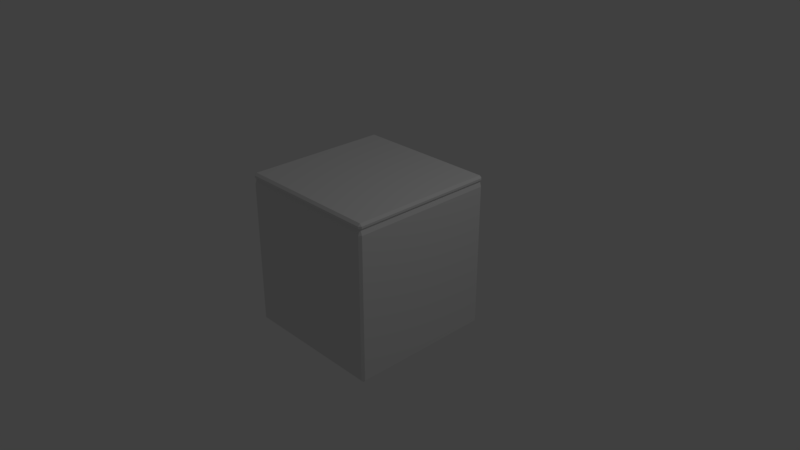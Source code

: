 # Source: cube_with_top2.blend  (saved by Blender 2.79.0; exported with 4.5.12 LTS)
import bpy
from mathutils import Matrix  # noqa: F401  (used for matrix-valued properties, if any)

bpy.ops.wm.read_factory_settings(use_empty=True)
scene = bpy.context.scene
scene.name = 'Scene'

# ---- collections
col_collection_1 = bpy.data.collections.new('Collection 1'); scene.collection.children.link(col_collection_1)

# ---- materials (node trees are filled in below, after node groups)
mat_material = bpy.data.materials.new('Material')
mat_material.alpha_threshold = 0.0
mat_material.use_transparent_shadow = False
mat_material.roughness = 0.5
mat_material.line_color = (0.0, 0.0, 0.0, 1.0)

# ---- material node trees

# ---- world
world_world = bpy.data.worlds.new('World'); scene.world = world_world
world_world.color = (0.05088, 0.05088, 0.05088)
world_world.use_sun_shadow = False
world_world.sun_shadow_jitter_overblur = 0.0
world_world.cycles.sampling_method = 'MANUAL'

# ---- cameras
cam_camera = bpy.data.cameras.new('Camera')
cam_camera.clip_end = 100.0
cam_camera.lens = 35.0
cam_camera.sensor_width = 32.0
cam_camera.sensor_height = 18.0
cam_camera.ortho_scale = 7.314
cam_camera.dof.focus_distance = 0.0
cam_camera.dof.aperture_fstop = 128.0

# ---- lights
light_lamp = bpy.data.lights.new('Lamp', 'POINT')
light_lamp.transmission_factor = 0.0
light_lamp.cutoff_distance = 30.0
light_lamp.energy = 100.0
light_lamp.shadow_buffer_clip_start = 1.001
light_lamp.shadow_soft_size = 0.1
light_lamp.shadow_maximum_resolution = 0.006
light_lamp.use_absolute_resolution = True

# ---- meshes
me_cube = bpy.data.meshes.new('Cube')
me_cube.from_pydata([(1.0, 0.97, -0.97), (0.97, 0.97, -1.0), (0.97, 1.0, -0.97), (1.0, -0.97, -0.97), (0.97, -1.0, -0.97), (0.97, -0.97, -1.0), (-0.97, -1.0, -0.97), (-1.0, -0.97, -0.97), (-0.97, -0.97, -1.0), (-0.97, 1.0, -0.97), (-0.97, 0.97, -1.0), (-1.0, 0.97, -0.97), (0.97, 1.0, 0.97), (0.97, 0.9803, 1.03), (0.98, 0.97, 1.03), (1.0, 0.97, 0.97), (0.97, -1.0, 0.97), (1.0, -0.97, 0.97), (0.98, -0.97, 1.03), (0.97, -0.98, 1.03), (-1.0, -0.97, 0.97), (-0.97, -1.0, 0.97), (-0.97, -0.98, 1.03), (-0.98, -0.97, 1.03), (-1.0, 0.97, 0.97), (-0.98, 0.97, 1.03), (-0.97, 0.9803, 1.03), (-0.97, 1.0, 0.97), (1.0, 0.97, 1.084), (0.97, 1.0, 1.084), (0.97, 0.97, 1.114), (1.0, -0.97, 1.084), (0.97, -0.97, 1.114), (0.97, -1.0, 1.084), (-0.97, 1.0, 1.084), (-1.0, 0.97, 1.084), (-0.97, 0.97, 1.114), (-0.97, -1.0, 1.084), (-0.97, -0.97, 1.114), (-1.0, -0.97, 1.084), (0.9761, 0.9772, 1.03), (0.9749, -0.975, 1.03), (-0.9722, -0.975, 1.03), (-0.975, 0.9729, 1.03), (0.985, 0.985, 1.084), (0.985, -0.985, 1.084), (-0.985, 0.985, 1.084), (-0.985, -0.985, 1.084), (0.98, -5.364e-07, 1.03), (2.98e-07, 0.9803, 1.03), (-5.364e-07, -0.98, 1.03), (-0.98, 1.788e-07, 1.03), (1.0, -5.96e-07, 1.084), (2.384e-07, 1.0, 1.084), (-4.768e-07, -1.0, 1.084), (-1.0, 1.788e-07, 1.084), (1.0, -0.97, 1.057), (0.97, -1.0, 1.057), (-1.0, -0.97, 1.057), (-0.97, -1.0, 1.057), (0.97, 1.0, 1.057), (1.0, 0.97, 1.057), (-0.97, 1.0, 1.057), (-1.0, 0.97, 1.057), (-0.985, 0.985, 1.057), (0.985, 0.985, 1.057), (-0.985, -0.985, 1.057), (0.985, -0.985, 1.057), (-5.066e-07, -1.0, 1.057), (2.682e-07, 1.0, 1.057), (1.0, -5.662e-07, 1.057), (-1.0, 1.788e-07, 1.057)], [], [(12, 2, 9, 27), (71, 58, 39, 55), (1, 5, 8, 10), (7, 20, 24, 11), (70, 61, 28, 52), (4, 16, 21, 6), (69, 62, 34, 53), (30, 36, 38, 32), (68, 57, 33, 54), (0, 1, 2), (3, 4, 5), (6, 7, 8), (9, 10, 11), (12, 13, 40, 14, 15), (16, 17, 18, 41, 19), (20, 21, 22, 42, 23), (24, 25, 43, 26, 27), (28, 44, 29, 30), (31, 32, 33, 45), (34, 46, 35, 36), (37, 38, 39, 47), (0, 3, 5, 1), (1, 10, 9, 2), (2, 12, 15, 0), (4, 6, 8, 5), (3, 17, 16, 4), (7, 11, 10, 8), (6, 21, 20, 7), (11, 24, 27, 9), (14, 48, 18, 17, 15), (12, 27, 26, 49, 13), (19, 50, 22, 21, 16), (23, 51, 25, 24, 20), (30, 32, 31, 52, 28), (29, 53, 34, 36, 30), (32, 38, 37, 54, 33), (38, 36, 35, 55, 39), (67, 45, 33, 57), (66, 42, 22, 59), (65, 44, 28, 61), (64, 43, 25, 63), (0, 15, 17, 3), (46, 64, 63, 35), (34, 62, 64, 46), (62, 26, 43, 64), (40, 65, 61, 14), (13, 60, 65, 40), (60, 29, 44, 65), (47, 66, 59, 37), (39, 58, 66, 47), (58, 23, 42, 66), (41, 67, 57, 19), (18, 56, 67, 41), (56, 31, 45, 67), (59, 68, 54, 37), (22, 50, 68, 59), (50, 19, 57, 68), (60, 69, 53, 29), (13, 49, 69, 60), (49, 26, 62, 69), (56, 70, 52, 31), (18, 48, 70, 56), (48, 14, 61, 70), (63, 71, 55, 35), (25, 51, 71, 63), (51, 23, 58, 71)])
_uv = me_cube.uv_layers.new(name='UVMap')
_uv.uv.foreach_set('vector', [0.015, 0.015, 0.985, 0.015, 0.985, 0.985, 0.015, 0.985, 1.0, 0.5, 1.0, 0.015, 1.0, 0.015, 1.0, 0.5, 0.015, 0.015, 0.985, 0.015, 0.985, 0.985, 0.015, 0.985, 0.015, 0.015, 0.985, 0.015, 0.985, 0.985, 0.015, 0.985, 1.0, 0.5, 1.0, 0.015, 1.0, 0.015, 1.0, 0.5, 0.015, 0.015, 0.985, 0.015, 0.985, 0.985, 0.015, 0.985, 0.0, 0.5, 0.0, 0.985, 0.0, 0.985, 0.0, 0.5, 0.015, 0.015, 0.985, 0.015, 0.985, 0.985, 0.015, 0.985, 1.0, 0.5, 1.0, 0.015, 1.0, 0.015, 1.0, 0.5, 0.015, 0.015, 0.0, 0.015, 0.015, 0.0, 0.015, 0.985, 0.015, 1.0, 0.0, 0.985, 0.015, 0.985, 0.015, 1.0, 0.0, 0.985, 0.985, 0.985, 1.0, 0.985, 0.985, 1.0, 0.015, 0.015, 0.0, 0.015, 0.0, 0.0075, 0.0, 0.0, 0.015, 0.0, 0.985, 0.015, 0.985, 0.0, 1.0, 0.0, 1.0, 0.0075, 1.0, 0.015, 0.985, 0.015, 0.985, 0.0, 1.0, 0.0, 1.0, 0.0075, 1.0, 0.015, 0.985, 0.985, 1.0, 0.985, 1.0, 0.9925, 1.0, 1.0, 0.985, 1.0, 1.0, 0.015, 1.0, 0.0075, 1.0, 0.0, 1.0, 0.015, 1.0, 0.985, 1.0, 0.985, 1.0, 1.0, 1.0, 0.9925, 0.0, 0.985, 0.0, 0.9925, 0.0, 1.0, 0.0, 0.985, 1.0, 0.985, 1.0, 0.985, 1.0, 1.0, 1.0, 0.9925, 0.015, 0.015, 0.015, 0.985, 0.0, 0.985, 0.0, 0.015, 0.015, 0.015, 0.015, 0.985, 0.0, 0.985, 0.0, 0.015, 0.985, 0.015, 0.015, 0.015, 0.015, 0.0, 0.985, 0.0, 0.015, 0.015, 0.015, 0.985, 0.0, 0.985, 0.0, 0.015, 0.015, 0.985, 0.985, 0.985, 0.985, 1.0, 0.015, 1.0, 0.015, 0.015, 0.015, 0.985, 0.0, 0.985, 0.0, 0.015, 0.015, 0.985, 0.985, 0.985, 0.985, 1.0, 0.015, 1.0, 0.015, 0.985, 0.985, 0.985, 0.985, 1.0, 0.015, 1.0, 1.0, 0.015, 1.0, 0.5, 1.0, 0.985, 0.985, 0.985, 0.985, 0.015, 0.015, 0.015, 0.015, 0.985, 0.0, 0.985, 0.0, 0.5, 0.0, 0.015, 1.0, 0.015, 1.0, 0.5, 1.0, 0.985, 0.985, 0.985, 0.985, 0.015, 1.0, 0.015, 1.0, 0.5, 1.0, 0.985, 0.985, 0.985, 0.985, 0.015, 0.015, 0.015, 0.015, 0.985, 0.0, 0.985, 0.0, 0.5, 0.0, 0.015, 0.0, 0.015, 0.0, 0.5, 0.0, 0.985, 0.0, 0.985, 0.0, 0.015, 0.015, 0.985, 0.985, 0.985, 0.985, 1.0, 0.5, 1.0, 0.015, 1.0, 0.985, 0.985, 0.985, 0.015, 1.0, 0.015, 1.0, 0.5, 1.0, 0.985, 1.0, 0.9925, 1.0, 0.9925, 1.0, 1.0, 1.0, 1.0, 1.0, 0.0075, 1.0, 0.0075, 1.0, 0.0, 1.0, 0.0, 0.0, 0.0075, 0.0, 0.0075, 0.0, 0.0, 0.0, 0.0, 0.0, 0.9925, 0.0, 0.9925, 0.0, 1.0, 0.0, 1.0, 0.015, 0.015, 0.985, 0.015, 0.985, 0.985, 0.015, 0.985, 0.0, 0.9925, 0.0, 0.9925, 0.0, 1.0, 0.0, 1.0, 0.0, 0.985, 0.0, 0.985, 0.0, 0.9925, 0.0, 0.9925, 0.0, 0.985, 0.0, 0.985, 0.0, 0.9925, 0.0, 0.9925, 0.0, 0.0075, 0.0, 0.0075, 0.0, 0.0, 0.0, 0.0, 0.0, 0.015, 0.0, 0.015, 0.0, 0.0075, 0.0, 0.0075, 0.0, 0.015, 0.0, 0.015, 0.0, 0.0075, 0.0, 0.0075, 1.0, 0.0075, 1.0, 0.0075, 1.0, 0.0, 1.0, 0.0, 1.0, 0.015, 1.0, 0.015, 1.0, 0.0075, 1.0, 0.0075, 1.0, 0.015, 1.0, 0.015, 1.0, 0.0075, 1.0, 0.0075, 1.0, 0.9925, 1.0, 0.9925, 1.0, 1.0, 1.0, 1.0, 1.0, 0.985, 1.0, 0.985, 1.0, 0.9925, 1.0, 0.9925, 1.0, 0.985, 1.0, 0.985, 1.0, 0.9925, 1.0, 0.9925, 1.0, 0.985, 1.0, 0.5, 1.0, 0.5, 1.0, 0.985, 1.0, 0.985, 1.0, 0.5, 1.0, 0.5, 1.0, 0.985, 1.0, 0.5, 1.0, 0.015, 1.0, 0.015, 1.0, 0.5, 0.0, 0.015, 0.0, 0.5, 0.0, 0.5, 0.0, 0.015, 0.0, 0.015, 0.0, 0.5, 0.0, 0.5, 0.0, 0.015, 0.0, 0.5, 0.0, 0.985, 0.0, 0.985, 0.0, 0.5, 1.0, 0.985, 1.0, 0.5, 1.0, 0.5, 1.0, 0.985, 1.0, 0.985, 1.0, 0.5, 1.0, 0.5, 1.0, 0.985, 1.0, 0.5, 1.0, 0.015, 1.0, 0.015, 1.0, 0.5, 1.0, 0.985, 1.0, 0.5, 1.0, 0.5, 1.0, 0.985, 1.0, 0.985, 1.0, 0.5, 1.0, 0.5, 1.0, 0.985, 1.0, 0.5, 1.0, 0.015, 1.0, 0.015, 1.0, 0.5])
me_cube.materials.append(mat_material)
me_cube.use_remesh_preserve_volume = False
me_cube.use_remesh_preserve_attributes = False
me_cube.use_mirror_vertex_groups = False
me_cube.update()

# ---- objects
ob_cube = bpy.data.objects.new('Cube', me_cube)
ob_lamp = bpy.data.objects.new('Lamp', light_lamp)
ob_camera = bpy.data.objects.new('Camera', cam_camera)

# ---- transforms, parenting, visibility, modifiers, constraints
ob_cube.location = (0.0, 0.0, 0.0)
ob_cube.lock_rotations_4d = False
ob_cube.empty_display_type = 'ARROWS'
ob_cube.lineart.crease_threshold = 0.0
ob_lamp.location = (4.076, 1.005, 5.904)
ob_lamp.rotation_euler = (0.6503, 0.05522, 1.866)
ob_lamp.lock_rotations_4d = False
ob_lamp.empty_display_type = 'ARROWS'
ob_lamp.color = (0.0, 0.0, 0.0, 0.0)
ob_lamp.lineart.crease_threshold = 0.0
ob_camera.location = (7.481, -6.508, 5.344)
ob_camera.rotation_euler = (1.109, 0.0, 0.8149)
ob_camera.lock_rotations_4d = False
ob_camera.empty_display_type = 'ARROWS'
ob_camera.color = (0.0, 0.0, 0.0, 0.0)
ob_camera.display_type = 'WIRE'
ob_camera.lineart.crease_threshold = 0.0

# ---- collection membership
col_collection_1.objects.link(ob_cube)
col_collection_1.objects.link(ob_lamp)
col_collection_1.objects.link(ob_camera)

# ---- scene / render settings (as saved in the file)
scene.camera = ob_camera
scene.frame_start = 1; scene.frame_end = 250; scene.frame_set(1)
scene.render.engine = 'BLENDER_EEVEE_NEXT'
scene.render.resolution_percentage = 50
scene.render.dither_intensity = 0.0
scene.cycles.use_denoising = False
scene.cycles.samples = 128
scene.cycles.sampling_pattern = 'TABULATED_SOBOL'
scene.cycles.use_adaptive_sampling = False
scene.cycles.use_light_tree = False
scene.cycles.blur_glossy = 0.0
scene.cycles.sample_clamp_indirect = 0.0
scene.view_settings.view_transform = 'Standard'
bpy.context.view_layer.update()

